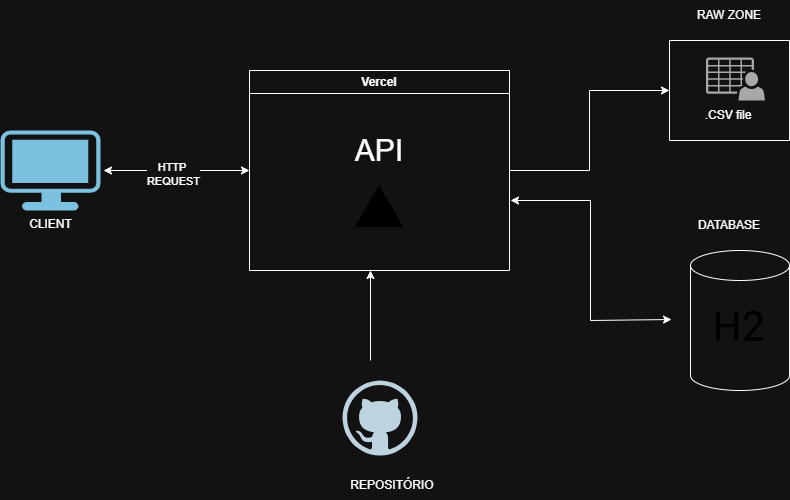

The diagram above was exported from draw.io. Its source (the exported page's mxGraphModel, read from the mxfile embedded in the PNG):
<mxGraphModel dx="1418" dy="786" grid="1" gridSize="10" guides="1" tooltips="1" connect="1" arrows="1" fold="1" page="1" pageScale="1" pageWidth="827" pageHeight="1169" math="0" shadow="0">
  <root>
    <mxCell id="0" />
    <mxCell id="1" parent="0" />
    <mxCell id="xoe6H3GgE807kiYezb6A-16" style="edgeStyle=orthogonalEdgeStyle;rounded=0;orthogonalLoop=1;jettySize=auto;html=1;exitX=1;exitY=0.5;exitDx=0;exitDy=0;entryX=0;entryY=0.5;entryDx=0;entryDy=0;" edge="1" parent="1" source="xoe6H3GgE807kiYezb6A-2" target="xoe6H3GgE807kiYezb6A-10">
      <mxGeometry relative="1" as="geometry">
        <mxPoint x="659" y="490" as="targetPoint" />
      </mxGeometry>
    </mxCell>
    <mxCell id="xoe6H3GgE807kiYezb6A-2" value="Vercel" style="swimlane;whiteSpace=wrap;html=1;strokeColor=default;" vertex="1" parent="1">
      <mxGeometry x="259" y="390" width="260" height="200" as="geometry" />
    </mxCell>
    <mxCell id="xoe6H3GgE807kiYezb6A-5" value="&lt;font style=&quot;font-size: 30px;&quot;&gt;API&lt;/font&gt;" style="text;html=1;whiteSpace=wrap;strokeColor=none;fillColor=none;align=center;verticalAlign=middle;rounded=0;" vertex="1" parent="xoe6H3GgE807kiYezb6A-2">
      <mxGeometry x="70" y="50" width="120" height="60" as="geometry" />
    </mxCell>
    <mxCell id="xoe6H3GgE807kiYezb6A-3" value="" style="shape=image;html=1;verticalAlign=top;verticalLabelPosition=bottom;labelBackgroundColor=#ffffff;imageAspect=0;aspect=fixed;image=https://icons.diagrams.net/icon-cache1/Ionicons_Fill_Vol_2-2187/logo-vercel-632.svg" vertex="1" parent="xoe6H3GgE807kiYezb6A-2">
      <mxGeometry x="104" y="110" width="52" height="52" as="geometry" />
    </mxCell>
    <mxCell id="xoe6H3GgE807kiYezb6A-6" value="CLIENT" style="points=[[0.03,0.03,0],[0.5,0,0],[0.97,0.03,0],[1,0.4,0],[0.97,0.745,0],[0.5,1,0],[0.03,0.745,0],[0,0.4,0]];verticalLabelPosition=bottom;sketch=0;html=1;verticalAlign=top;aspect=fixed;align=center;pointerEvents=1;shape=mxgraph.cisco19.workstation;fillColor=#005073;strokeColor=none;" vertex="1" parent="1">
      <mxGeometry x="10" y="450" width="100" height="80" as="geometry" />
    </mxCell>
    <mxCell id="xoe6H3GgE807kiYezb6A-10" value="" style="swimlane;startSize=0;" vertex="1" parent="1">
      <mxGeometry x="679" y="360" width="120" height="100" as="geometry" />
    </mxCell>
    <mxCell id="xoe6H3GgE807kiYezb6A-12" value=".CSV file" style="text;html=1;whiteSpace=wrap;strokeColor=none;fillColor=none;align=center;verticalAlign=middle;rounded=0;" vertex="1" parent="xoe6H3GgE807kiYezb6A-10">
      <mxGeometry x="29" y="60" width="60" height="30" as="geometry" />
    </mxCell>
    <mxCell id="xoe6H3GgE807kiYezb6A-34" value="" style="sketch=0;pointerEvents=1;shadow=0;dashed=0;html=1;strokeColor=none;fillColor=#505050;labelPosition=center;verticalLabelPosition=bottom;verticalAlign=top;outlineConnect=0;align=center;shape=mxgraph.office.users.csv_file;" vertex="1" parent="xoe6H3GgE807kiYezb6A-10">
      <mxGeometry x="36.5" y="17" width="59" height="43" as="geometry" />
    </mxCell>
    <mxCell id="xoe6H3GgE807kiYezb6A-18" value="RAW ZONE" style="text;html=1;whiteSpace=wrap;strokeColor=none;fillColor=none;align=center;verticalAlign=middle;rounded=0;" vertex="1" parent="1">
      <mxGeometry x="689" y="320" width="100" height="30" as="geometry" />
    </mxCell>
    <mxCell id="xoe6H3GgE807kiYezb6A-14" value="DATABASE" style="text;html=1;whiteSpace=wrap;strokeColor=none;fillColor=none;align=center;verticalAlign=middle;rounded=0;" vertex="1" parent="1">
      <mxGeometry x="709" y="530" width="60" height="30" as="geometry" />
    </mxCell>
    <mxCell id="xoe6H3GgE807kiYezb6A-26" style="edgeStyle=orthogonalEdgeStyle;rounded=0;orthogonalLoop=1;jettySize=auto;html=1;" edge="1" parent="1">
      <mxGeometry relative="1" as="geometry">
        <mxPoint x="380" y="590" as="targetPoint" />
        <mxPoint x="380" y="680" as="sourcePoint" />
      </mxGeometry>
    </mxCell>
    <mxCell id="xoe6H3GgE807kiYezb6A-27" value="&lt;blockquote style=&quot;margin: 0 0 0 40px; border: none; padding: 0px;&quot;&gt;REPOSITÓRIO&lt;/blockquote&gt;" style="text;html=1;whiteSpace=wrap;strokeColor=none;fillColor=none;align=center;verticalAlign=middle;rounded=0;" vertex="1" parent="1">
      <mxGeometry x="337" y="790" width="90" height="30" as="geometry" />
    </mxCell>
    <mxCell id="xoe6H3GgE807kiYezb6A-29" value="" style="endArrow=classic;startArrow=classic;html=1;rounded=0;entryX=0.017;entryY=0.69;entryDx=0;entryDy=0;entryPerimeter=0;" edge="1" parent="1">
      <mxGeometry width="50" height="50" relative="1" as="geometry">
        <mxPoint x="520" y="520" as="sourcePoint" />
        <mxPoint x="681.04" y="639" as="targetPoint" />
        <Array as="points">
          <mxPoint x="600" y="520" />
          <mxPoint x="600" y="640" />
        </Array>
      </mxGeometry>
    </mxCell>
    <mxCell id="xoe6H3GgE807kiYezb6A-31" value="" style="shape=cylinder3;whiteSpace=wrap;html=1;boundedLbl=1;backgroundOutline=1;size=15;" vertex="1" parent="1">
      <mxGeometry x="700" y="570" width="99" height="140" as="geometry" />
    </mxCell>
    <mxCell id="xoe6H3GgE807kiYezb6A-33" value="" style="shape=image;html=1;verticalAlign=top;verticalLabelPosition=bottom;labelBackgroundColor=#ffffff;imageAspect=0;aspect=fixed;image=https://icons.diagrams.net/icon-cache1/Bootstrap_Vol_5-2299/type-h2-1328.svg" vertex="1" parent="1">
      <mxGeometry x="724.5" y="620" width="50" height="50" as="geometry" />
    </mxCell>
    <mxCell id="xoe6H3GgE807kiYezb6A-36" value="" style="endArrow=classic;startArrow=classic;html=1;rounded=0;entryX=0;entryY=0.5;entryDx=0;entryDy=0;exitX=1.03;exitY=0.5;exitDx=0;exitDy=0;exitPerimeter=0;" edge="1" parent="1" source="xoe6H3GgE807kiYezb6A-6" target="xoe6H3GgE807kiYezb6A-2">
      <mxGeometry width="50" height="50" relative="1" as="geometry">
        <mxPoint x="120" y="480" as="sourcePoint" />
        <mxPoint x="260" y="460" as="targetPoint" />
        <Array as="points">
          <mxPoint x="200" y="490" />
        </Array>
      </mxGeometry>
    </mxCell>
    <mxCell id="xoe6H3GgE807kiYezb6A-37" value="HTTP&amp;nbsp;&lt;div&gt;REQUEST&lt;/div&gt;" style="edgeLabel;html=1;align=center;verticalAlign=middle;resizable=0;points=[];" vertex="1" connectable="0" parent="xoe6H3GgE807kiYezb6A-36">
      <mxGeometry x="-0.0548" y="-3" relative="1" as="geometry">
        <mxPoint as="offset" />
      </mxGeometry>
    </mxCell>
    <mxCell id="xoe6H3GgE807kiYezb6A-38" value="" style="dashed=0;outlineConnect=0;html=1;align=center;labelPosition=center;verticalLabelPosition=bottom;verticalAlign=top;shape=mxgraph.weblogos.github" vertex="1" parent="1">
      <mxGeometry x="352" y="700" width="75" height="75" as="geometry" />
    </mxCell>
  </root>
</mxGraphModel>